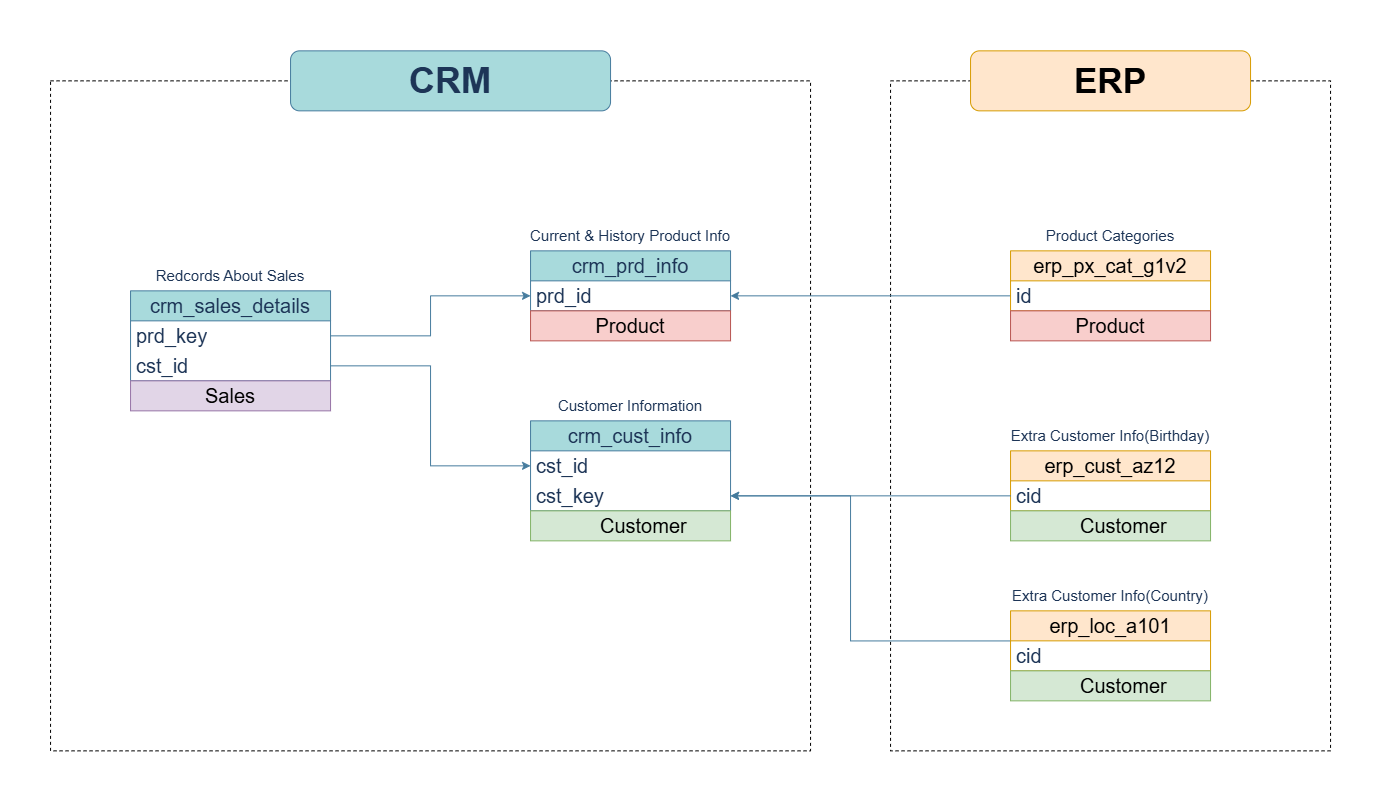

The diagram above was exported from draw.io. Its source (the exported page's mxGraphModel, read from the mxfile embedded in the PNG):
<mxGraphModel dx="3000" dy="1077" grid="1" gridSize="10" guides="1" tooltips="1" connect="1" arrows="1" fold="1" page="1" pageScale="1" pageWidth="1654" pageHeight="2336" math="0" shadow="0">
  <root>
    <mxCell id="0" />
    <mxCell id="1" parent="0" />
    <mxCell id="XrIqGXz35rqs2ByR7SQp-47" parent="1" style="rounded=0;whiteSpace=wrap;html=1;strokeColor=default;fontColor=#1D3557;fillColor=none;dashed=1;" value="" vertex="1">
      <mxGeometry height="670" width="760" x="-400" y="330" as="geometry" />
    </mxCell>
    <mxCell id="XrIqGXz35rqs2ByR7SQp-49" parent="1" style="rounded=0;whiteSpace=wrap;html=1;strokeColor=default;fontColor=#1D3557;fillColor=none;dashed=1;" value="" vertex="1">
      <mxGeometry height="670" width="440" x="440" y="330" as="geometry" />
    </mxCell>
    <mxCell id="XrIqGXz35rqs2ByR7SQp-2" parent="1" style="swimlane;fontStyle=0;childLayout=stackLayout;horizontal=1;startSize=30;horizontalStack=0;resizeParent=1;resizeParentMax=0;resizeLast=0;collapsible=1;marginBottom=0;whiteSpace=wrap;html=1;rounded=0;labelBackgroundColor=none;fillColor=#A8DADC;strokeColor=#457B9D;fontColor=#1D3557;fontSize=20;" value="crm_cust_info" vertex="1">
      <mxGeometry height="90" width="200" x="80" y="670" as="geometry" />
    </mxCell>
    <mxCell id="XrIqGXz35rqs2ByR7SQp-3" parent="XrIqGXz35rqs2ByR7SQp-2" style="text;strokeColor=none;fillColor=none;align=left;verticalAlign=middle;spacingLeft=4;spacingRight=4;overflow=hidden;points=[[0,0.5],[1,0.5]];portConstraint=eastwest;rotatable=0;whiteSpace=wrap;html=1;rounded=0;labelBackgroundColor=none;fontColor=#1D3557;fontSize=20;" value="cst_id" vertex="1">
      <mxGeometry height="30" width="200" y="30" as="geometry" />
    </mxCell>
    <mxCell id="XrIqGXz35rqs2ByR7SQp-30" parent="XrIqGXz35rqs2ByR7SQp-2" style="text;strokeColor=none;fillColor=none;align=left;verticalAlign=middle;spacingLeft=4;spacingRight=4;overflow=hidden;points=[[0,0.5],[1,0.5]];portConstraint=eastwest;rotatable=0;whiteSpace=wrap;html=1;rounded=0;labelBackgroundColor=none;fontColor=#1D3557;fontSize=20;" value="cst_key" vertex="1">
      <mxGeometry height="30" width="200" y="60" as="geometry" />
    </mxCell>
    <mxCell id="XrIqGXz35rqs2ByR7SQp-6" parent="1" style="text;html=1;whiteSpace=wrap;strokeColor=none;fillColor=none;align=center;verticalAlign=middle;rounded=0;fontColor=#1D3557;fontSize=15;" value="Customer Information" vertex="1">
      <mxGeometry height="30" width="200" x="80" y="640" as="geometry" />
    </mxCell>
    <mxCell id="XrIqGXz35rqs2ByR7SQp-8" parent="1" style="swimlane;fontStyle=0;childLayout=stackLayout;horizontal=1;startSize=30;horizontalStack=0;resizeParent=1;resizeParentMax=0;resizeLast=0;collapsible=1;marginBottom=0;whiteSpace=wrap;html=1;rounded=0;labelBackgroundColor=none;fillColor=#A8DADC;strokeColor=#457B9D;fontColor=#1D3557;fontSize=20;" value="crm_prd_info" vertex="1">
      <mxGeometry height="60" width="200" x="80" y="500" as="geometry" />
    </mxCell>
    <mxCell id="XrIqGXz35rqs2ByR7SQp-9" parent="XrIqGXz35rqs2ByR7SQp-8" style="text;strokeColor=none;fillColor=none;align=left;verticalAlign=middle;spacingLeft=4;spacingRight=4;overflow=hidden;points=[[0,0.5],[1,0.5]];portConstraint=eastwest;rotatable=0;whiteSpace=wrap;html=1;rounded=0;labelBackgroundColor=none;fontColor=#1D3557;fontSize=20;" value="prd_id" vertex="1">
      <mxGeometry height="30" width="200" y="30" as="geometry" />
    </mxCell>
    <mxCell id="XrIqGXz35rqs2ByR7SQp-10" parent="1" style="text;html=1;whiteSpace=wrap;strokeColor=none;fillColor=none;align=center;verticalAlign=middle;rounded=0;fontColor=#1D3557;fontSize=15;" value="Current &amp;amp; History Product Info" vertex="1">
      <mxGeometry height="30" width="280" x="40" y="470" as="geometry" />
    </mxCell>
    <mxCell id="XrIqGXz35rqs2ByR7SQp-11" parent="1" style="swimlane;fontStyle=0;childLayout=stackLayout;horizontal=1;startSize=30;horizontalStack=0;resizeParent=1;resizeParentMax=0;resizeLast=0;collapsible=1;marginBottom=0;whiteSpace=wrap;html=1;rounded=0;labelBackgroundColor=none;fillColor=#A8DADC;strokeColor=#457B9D;fontColor=#1D3557;fontSize=20;" value="crm_sales_details" vertex="1">
      <mxGeometry height="90" width="200" x="-320" y="540" as="geometry" />
    </mxCell>
    <mxCell id="XrIqGXz35rqs2ByR7SQp-12" parent="XrIqGXz35rqs2ByR7SQp-11" style="text;strokeColor=none;fillColor=none;align=left;verticalAlign=middle;spacingLeft=4;spacingRight=4;overflow=hidden;points=[[0,0.5],[1,0.5]];portConstraint=eastwest;rotatable=0;whiteSpace=wrap;html=1;rounded=0;labelBackgroundColor=none;fontColor=#1D3557;fontSize=20;" value="prd_key" vertex="1">
      <mxGeometry height="30" width="200" y="30" as="geometry" />
    </mxCell>
    <mxCell id="XrIqGXz35rqs2ByR7SQp-16" parent="XrIqGXz35rqs2ByR7SQp-11" style="text;strokeColor=none;fillColor=none;align=left;verticalAlign=middle;spacingLeft=4;spacingRight=4;overflow=hidden;points=[[0,0.5],[1,0.5]];portConstraint=eastwest;rotatable=0;whiteSpace=wrap;html=1;rounded=0;labelBackgroundColor=none;fontColor=#1D3557;fontSize=20;" value="cst_id" vertex="1">
      <mxGeometry height="30" width="200" y="60" as="geometry" />
    </mxCell>
    <mxCell id="XrIqGXz35rqs2ByR7SQp-13" parent="1" style="text;html=1;whiteSpace=wrap;strokeColor=none;fillColor=none;align=center;verticalAlign=middle;rounded=0;fontColor=#1D3557;fontSize=15;" value="Redcords About Sales" vertex="1">
      <mxGeometry height="30" width="200" x="-320" y="510" as="geometry" />
    </mxCell>
    <mxCell id="XrIqGXz35rqs2ByR7SQp-20" edge="1" parent="1" source="XrIqGXz35rqs2ByR7SQp-12" style="edgeStyle=orthogonalEdgeStyle;rounded=0;orthogonalLoop=1;jettySize=auto;html=1;entryX=0;entryY=0.5;entryDx=0;entryDy=0;strokeColor=#457B9D;fontColor=#1D3557;fillColor=#A8DADC;" target="XrIqGXz35rqs2ByR7SQp-9">
      <mxGeometry relative="1" as="geometry" />
    </mxCell>
    <mxCell id="XrIqGXz35rqs2ByR7SQp-21" edge="1" parent="1" source="XrIqGXz35rqs2ByR7SQp-16" style="edgeStyle=orthogonalEdgeStyle;rounded=0;orthogonalLoop=1;jettySize=auto;html=1;entryX=0;entryY=0.5;entryDx=0;entryDy=0;strokeColor=#457B9D;fontColor=#1D3557;fillColor=#A8DADC;" target="XrIqGXz35rqs2ByR7SQp-3">
      <mxGeometry relative="1" as="geometry" />
    </mxCell>
    <mxCell id="XrIqGXz35rqs2ByR7SQp-28" parent="1" style="swimlane;fontStyle=0;childLayout=stackLayout;horizontal=1;startSize=30;horizontalStack=0;resizeParent=1;resizeParentMax=0;resizeLast=0;collapsible=1;marginBottom=0;whiteSpace=wrap;html=1;rounded=0;labelBackgroundColor=none;fillColor=#ffe6cc;strokeColor=#d79b00;fontSize=20;" value="erp_cust_az12" vertex="1">
      <mxGeometry height="60" width="200" x="560" y="700" as="geometry" />
    </mxCell>
    <mxCell id="XrIqGXz35rqs2ByR7SQp-29" parent="XrIqGXz35rqs2ByR7SQp-28" style="text;strokeColor=none;fillColor=none;align=left;verticalAlign=middle;spacingLeft=4;spacingRight=4;overflow=hidden;points=[[0,0.5],[1,0.5]];portConstraint=eastwest;rotatable=0;whiteSpace=wrap;html=1;rounded=0;labelBackgroundColor=none;fontColor=#1D3557;fontSize=20;" value="cid" vertex="1">
      <mxGeometry height="30" width="200" y="30" as="geometry" />
    </mxCell>
    <mxCell id="XrIqGXz35rqs2ByR7SQp-32" parent="1" style="text;html=1;whiteSpace=wrap;strokeColor=none;fillColor=none;align=center;verticalAlign=middle;rounded=0;fontColor=#1D3557;fontSize=15;" value="Extra Customer Info(Birthday)" vertex="1">
      <mxGeometry height="30" width="280" x="520" y="670" as="geometry" />
    </mxCell>
    <mxCell id="XrIqGXz35rqs2ByR7SQp-33" edge="1" parent="1" source="XrIqGXz35rqs2ByR7SQp-29" style="edgeStyle=orthogonalEdgeStyle;rounded=0;orthogonalLoop=1;jettySize=auto;html=1;strokeColor=#457B9D;fontColor=#1D3557;fillColor=#A8DADC;" target="XrIqGXz35rqs2ByR7SQp-30">
      <mxGeometry relative="1" as="geometry" />
    </mxCell>
    <mxCell id="XrIqGXz35rqs2ByR7SQp-36" edge="1" parent="1" source="XrIqGXz35rqs2ByR7SQp-34" style="edgeStyle=orthogonalEdgeStyle;rounded=0;orthogonalLoop=1;jettySize=auto;html=1;entryX=1;entryY=0.5;entryDx=0;entryDy=0;strokeColor=#457B9D;fontColor=#1D3557;fillColor=#A8DADC;" target="XrIqGXz35rqs2ByR7SQp-30">
      <mxGeometry relative="1" as="geometry">
        <Array as="points">
          <mxPoint x="400" y="890" />
          <mxPoint x="400" y="745" />
        </Array>
      </mxGeometry>
    </mxCell>
    <mxCell id="XrIqGXz35rqs2ByR7SQp-34" parent="1" style="swimlane;fontStyle=0;childLayout=stackLayout;horizontal=1;startSize=30;horizontalStack=0;resizeParent=1;resizeParentMax=0;resizeLast=0;collapsible=1;marginBottom=0;whiteSpace=wrap;html=1;rounded=0;labelBackgroundColor=none;fillColor=#ffe6cc;strokeColor=#d79b00;fontSize=20;" value="erp_loc_a101" vertex="1">
      <mxGeometry height="60" width="200" x="560" y="860" as="geometry" />
    </mxCell>
    <mxCell id="XrIqGXz35rqs2ByR7SQp-35" parent="XrIqGXz35rqs2ByR7SQp-34" style="text;strokeColor=none;fillColor=none;align=left;verticalAlign=middle;spacingLeft=4;spacingRight=4;overflow=hidden;points=[[0,0.5],[1,0.5]];portConstraint=eastwest;rotatable=0;whiteSpace=wrap;html=1;rounded=0;labelBackgroundColor=none;fontColor=#1D3557;fontSize=20;" value="cid" vertex="1">
      <mxGeometry height="30" width="200" y="30" as="geometry" />
    </mxCell>
    <mxCell id="XrIqGXz35rqs2ByR7SQp-37" parent="1" style="text;html=1;whiteSpace=wrap;strokeColor=none;fillColor=none;align=center;verticalAlign=middle;rounded=0;fontColor=#1D3557;fontSize=15;" value="Extra Customer Info(Country)" vertex="1">
      <mxGeometry height="30" width="280" x="520" y="830" as="geometry" />
    </mxCell>
    <mxCell id="XrIqGXz35rqs2ByR7SQp-45" edge="1" parent="1" source="XrIqGXz35rqs2ByR7SQp-41" style="edgeStyle=orthogonalEdgeStyle;rounded=0;orthogonalLoop=1;jettySize=auto;html=1;exitX=0;exitY=0.75;exitDx=0;exitDy=0;strokeColor=#457B9D;fontColor=#1D3557;fillColor=#A8DADC;" target="XrIqGXz35rqs2ByR7SQp-9">
      <mxGeometry relative="1" as="geometry" />
    </mxCell>
    <mxCell id="XrIqGXz35rqs2ByR7SQp-41" parent="1" style="swimlane;fontStyle=0;childLayout=stackLayout;horizontal=1;startSize=30;horizontalStack=0;resizeParent=1;resizeParentMax=0;resizeLast=0;collapsible=1;marginBottom=0;whiteSpace=wrap;html=1;rounded=0;labelBackgroundColor=none;fillColor=#ffe6cc;strokeColor=#d79b00;fontSize=20;" value="erp_px_cat_g1v2" vertex="1">
      <mxGeometry height="60" width="200" x="560" y="500" as="geometry" />
    </mxCell>
    <mxCell id="XrIqGXz35rqs2ByR7SQp-42" parent="XrIqGXz35rqs2ByR7SQp-41" style="text;strokeColor=none;fillColor=none;align=left;verticalAlign=middle;spacingLeft=4;spacingRight=4;overflow=hidden;points=[[0,0.5],[1,0.5]];portConstraint=eastwest;rotatable=0;whiteSpace=wrap;html=1;rounded=0;labelBackgroundColor=none;fontColor=#1D3557;fontSize=20;" value="id" vertex="1">
      <mxGeometry height="30" width="200" y="30" as="geometry" />
    </mxCell>
    <mxCell id="XrIqGXz35rqs2ByR7SQp-43" parent="1" style="text;html=1;whiteSpace=wrap;strokeColor=none;fillColor=none;align=center;verticalAlign=middle;rounded=0;fontColor=#1D3557;fontSize=15;" value="Product Categories" vertex="1">
      <mxGeometry height="30" width="280" x="520" y="470" as="geometry" />
    </mxCell>
    <mxCell id="XrIqGXz35rqs2ByR7SQp-48" parent="1" style="rounded=1;whiteSpace=wrap;html=1;strokeColor=#457B9D;fontColor=#1D3557;fillColor=#A8DADC;" value="&lt;b&gt;&lt;font style=&quot;font-size: 36px;&quot;&gt;CRM&lt;/font&gt;&lt;/b&gt;" vertex="1">
      <mxGeometry height="60" width="320" x="-160" y="300" as="geometry" />
    </mxCell>
    <mxCell id="XrIqGXz35rqs2ByR7SQp-50" parent="1" style="rounded=1;whiteSpace=wrap;html=1;strokeColor=#d79b00;fillColor=#ffe6cc;" value="&lt;b style=&quot;&quot;&gt;&lt;font style=&quot;font-size: 35px;&quot;&gt;ERP&lt;/font&gt;&lt;/b&gt;" vertex="1">
      <mxGeometry height="60" width="280" x="520" y="300" as="geometry" />
    </mxCell>
    <mxCell id="BPFpO5EU_boF1y7hSHsb-1" parent="1" style="rounded=0;whiteSpace=wrap;html=1;fillColor=#f8cecc;strokeColor=#b85450;" value="&lt;font style=&quot;font-size: 20px;&quot;&gt;Product&lt;/font&gt;" vertex="1">
      <mxGeometry height="30" width="200" x="80" y="560" as="geometry" />
    </mxCell>
    <mxCell id="BPFpO5EU_boF1y7hSHsb-2" parent="1" style="rounded=0;whiteSpace=wrap;html=1;fillColor=#d5e8d4;strokeColor=#82b366;" value="&lt;font style=&quot;font-size: 20px;&quot;&gt;&lt;span style=&quot;white-space: pre;&quot;&gt;&#09;&lt;/span&gt;Customer&lt;/font&gt;" vertex="1">
      <mxGeometry height="30" width="200" x="80" y="760" as="geometry" />
    </mxCell>
    <mxCell id="BPFpO5EU_boF1y7hSHsb-3" parent="1" style="rounded=0;whiteSpace=wrap;html=1;fillColor=#f8cecc;strokeColor=#b85450;" value="&lt;font style=&quot;font-size: 20px;&quot;&gt;Product&lt;/font&gt;" vertex="1">
      <mxGeometry height="30" width="200" x="560" y="560" as="geometry" />
    </mxCell>
    <mxCell id="BPFpO5EU_boF1y7hSHsb-4" parent="1" style="rounded=0;whiteSpace=wrap;html=1;fillColor=#d5e8d4;strokeColor=#82b366;" value="&lt;font style=&quot;font-size: 20px;&quot;&gt;&lt;span style=&quot;white-space: pre;&quot;&gt;&#09;&lt;/span&gt;Customer&lt;/font&gt;" vertex="1">
      <mxGeometry height="30" width="200" x="560" y="760" as="geometry" />
    </mxCell>
    <mxCell id="BPFpO5EU_boF1y7hSHsb-5" parent="1" style="rounded=0;whiteSpace=wrap;html=1;fillColor=#d5e8d4;strokeColor=#82b366;" value="&lt;font style=&quot;font-size: 20px;&quot;&gt;&lt;span style=&quot;white-space: pre;&quot;&gt;&#09;&lt;/span&gt;Customer&lt;/font&gt;" vertex="1">
      <mxGeometry height="30" width="200" x="560" y="920" as="geometry" />
    </mxCell>
    <mxCell id="BPFpO5EU_boF1y7hSHsb-6" parent="1" style="rounded=0;whiteSpace=wrap;html=1;fillColor=#e1d5e7;strokeColor=#9673a6;" value="&lt;span style=&quot;font-size: 20px;&quot;&gt;Sales&lt;/span&gt;" vertex="1">
      <mxGeometry height="30" width="200" x="-320" y="630" as="geometry" />
    </mxCell>
  </root>
</mxGraphModel>